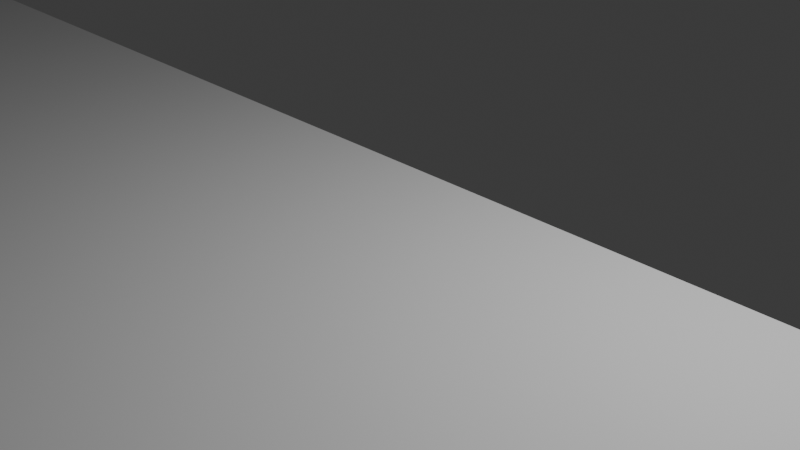 # Source: mansion.blend  (saved by Blender 5.0.119; exported with 4.5.12 LTS)
import bpy
from mathutils import Matrix  # noqa: F401  (used for matrix-valued properties, if any)

bpy.ops.wm.read_factory_settings(use_empty=True)
scene = bpy.context.scene
scene.name = 'Scene'

# ---- collections
col_collection = bpy.data.collections.new('Collection'); scene.collection.children.link(col_collection)

# ---- world
world_world = bpy.data.worlds.new('World'); scene.world = world_world
world_world.use_nodes = True; world_world.node_tree.nodes.clear()
_N = world_world.node_tree.nodes; _L = world_world.node_tree.links
n0 = _N.new('ShaderNodeOutputWorld'); n0.name = 'World Output'; n0.location = (200, 100)
n1 = _N.new('ShaderNodeBackground'); n1.name = 'Background'; n1.location = (-200, 100)
n1.inputs[0].default_value = (0.05088, 0.05088, 0.05088, 1.0)
_L.new(n1.outputs[0], n0.inputs[0])
n0.is_active_output = True
world_world.color = (0.05088, 0.05088, 0.05088)
world_world.sun_shadow_jitter_overblur = 0.0

# ---- cameras
cam_camera = bpy.data.cameras.new('Camera')
cam_camera.clip_end = 100.0
cam_camera.ortho_scale = 7.314

# ---- lights
light_light = bpy.data.lights.new('Light', 'POINT')
light_light.energy = 1000.0
light_light.shadow_soft_size = 0.1

# ---- meshes
me_plane = bpy.data.meshes.new('Plane')
me_plane.from_pydata([(0.0, -10.0, 0.0), (38.0, -30.0, 0.0), (0.0, 1.0, 0.0), (38.0, 1.0, 0.0), (18.0, -10.0, 0.0), (18.0, -30.0, 0.0)], [], [(0, 4, 5, 1, 3, 2)])
_uv = me_plane.uv_layers.new(name='UVMap')
_uv.uv.foreach_set('vector', [0.0, 0.0, 0.5, 0.0, 0.75, 0.0, 1.0, 0.0, 1.0, 1.0, 0.0, 1.0])
me_plane.update()

# ---- objects
ob_light = bpy.data.objects.new('Light', light_light)
ob_camera = bpy.data.objects.new('Camera', cam_camera)
ob_plane = bpy.data.objects.new('Plane', me_plane)

# ---- transforms, parenting, visibility, modifiers, constraints
ob_light.location = (4.076, 1.005, 5.904)
ob_light.rotation_euler = (0.6503, 0.05522, 1.866)
ob_light.lock_rotations_4d = False
ob_light.empty_display_type = 'ARROWS'
ob_light.color = (0.0, 0.0, 0.0, 0.0)
ob_light.lineart.crease_threshold = 0.0
ob_camera.location = (7.359, -6.926, 4.958)
ob_camera.rotation_euler = (1.109, 0.0, 0.8149)
ob_camera.lock_rotations_4d = False
ob_camera.empty_display_type = 'ARROWS'
ob_camera.color = (0.0, 0.0, 0.0, 0.0)
ob_camera.display_type = 'WIRE'
ob_camera.lineart.crease_threshold = 0.0
ob_plane.location = (0.0, 0.0, 0.0)
_m = ob_plane.modifiers.new('Mirror', 'MIRROR')

# ---- collection membership
col_collection.objects.link(ob_light)
col_collection.objects.link(ob_camera)
col_collection.objects.link(ob_plane)

# ---- scene / render settings (as saved in the file)
scene.camera = ob_camera
scene.frame_start = 1; scene.frame_end = 250; scene.frame_set(1)
scene.render.engine = 'BLENDER_EEVEE_NEXT'
scene.render.bake_bias = 0.0
scene.render.bake_samples = 0
scene.cycles.sampling_pattern = 'TABULATED_SOBOL'
scene.eevee.use_volume_custom_range = False
bpy.context.view_layer.update()

